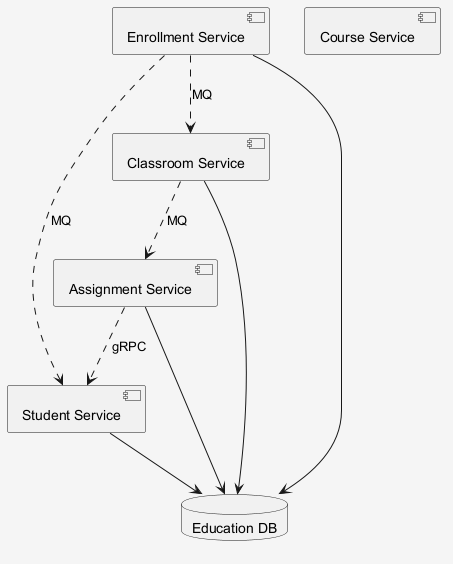

The diagram above was rendered by PlantUML. Its source (embedded in the PNG):
@startuml
skinparam shadowing false
skinparam backgroundColor #F5F5F5
component "Enrollment Service" as C_EnrollmentService
component "Course Service" as C_CourseService
component "Student Service" as C_StudentService
component "Classroom Service" as C_ClassroomService
component "Assignment Service" as C_AssignmentService
database "Education DB" as DB_education
C_EnrollmentService --> DB_education
C_StudentService --> DB_education
C_ClassroomService --> DB_education
C_AssignmentService --> DB_education
C_EnrollmentService ..> C_ClassroomService : MQ
C_EnrollmentService ..> C_StudentService : MQ
C_AssignmentService ..> C_StudentService : gRPC
C_ClassroomService ..> C_AssignmentService : MQ
@enduml